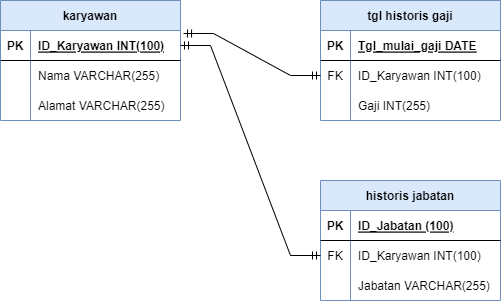

The diagram above was exported from draw.io. Its source (the exported page's mxGraphModel, read from the mxfile embedded in the PNG):
<mxGraphModel dx="868" dy="450" grid="1" gridSize="10" guides="1" tooltips="1" connect="1" arrows="1" fold="1" page="1" pageScale="1" pageWidth="1700" pageHeight="1100" math="0" shadow="0">
  <root>
    <mxCell id="0" />
    <mxCell id="1" parent="0" />
    <mxCell id="1NoyDibefLAUI1hfITqn-11" value="karyawan" style="shape=table;startSize=30;container=1;collapsible=1;childLayout=tableLayout;fixedRows=1;rowLines=0;fontStyle=1;align=center;resizeLast=1;fillColor=#dae8fc;strokeColor=#6c8ebf;" vertex="1" parent="1">
      <mxGeometry x="160" y="250" width="180" height="120" as="geometry" />
    </mxCell>
    <mxCell id="1NoyDibefLAUI1hfITqn-12" value="" style="shape=tableRow;horizontal=0;startSize=0;swimlaneHead=0;swimlaneBody=0;fillColor=none;collapsible=0;dropTarget=0;points=[[0,0.5],[1,0.5]];portConstraint=eastwest;top=0;left=0;right=0;bottom=1;" vertex="1" parent="1NoyDibefLAUI1hfITqn-11">
      <mxGeometry y="30" width="180" height="30" as="geometry" />
    </mxCell>
    <mxCell id="1NoyDibefLAUI1hfITqn-13" value="PK" style="shape=partialRectangle;connectable=0;fillColor=none;top=0;left=0;bottom=0;right=0;fontStyle=1;overflow=hidden;" vertex="1" parent="1NoyDibefLAUI1hfITqn-12">
      <mxGeometry width="30" height="30" as="geometry">
        <mxRectangle width="30" height="30" as="alternateBounds" />
      </mxGeometry>
    </mxCell>
    <mxCell id="1NoyDibefLAUI1hfITqn-14" value="ID_Karyawan INT(100)" style="shape=partialRectangle;connectable=0;fillColor=none;top=0;left=0;bottom=0;right=0;align=left;spacingLeft=6;fontStyle=5;overflow=hidden;" vertex="1" parent="1NoyDibefLAUI1hfITqn-12">
      <mxGeometry x="30" width="150" height="30" as="geometry">
        <mxRectangle width="150" height="30" as="alternateBounds" />
      </mxGeometry>
    </mxCell>
    <mxCell id="1NoyDibefLAUI1hfITqn-15" value="" style="shape=tableRow;horizontal=0;startSize=0;swimlaneHead=0;swimlaneBody=0;fillColor=none;collapsible=0;dropTarget=0;points=[[0,0.5],[1,0.5]];portConstraint=eastwest;top=0;left=0;right=0;bottom=0;" vertex="1" parent="1NoyDibefLAUI1hfITqn-11">
      <mxGeometry y="60" width="180" height="30" as="geometry" />
    </mxCell>
    <mxCell id="1NoyDibefLAUI1hfITqn-16" value="" style="shape=partialRectangle;connectable=0;fillColor=none;top=0;left=0;bottom=0;right=0;editable=1;overflow=hidden;" vertex="1" parent="1NoyDibefLAUI1hfITqn-15">
      <mxGeometry width="30" height="30" as="geometry">
        <mxRectangle width="30" height="30" as="alternateBounds" />
      </mxGeometry>
    </mxCell>
    <mxCell id="1NoyDibefLAUI1hfITqn-17" value="Nama VARCHAR(255)" style="shape=partialRectangle;connectable=0;fillColor=none;top=0;left=0;bottom=0;right=0;align=left;spacingLeft=6;overflow=hidden;" vertex="1" parent="1NoyDibefLAUI1hfITqn-15">
      <mxGeometry x="30" width="150" height="30" as="geometry">
        <mxRectangle width="150" height="30" as="alternateBounds" />
      </mxGeometry>
    </mxCell>
    <mxCell id="1NoyDibefLAUI1hfITqn-18" value="" style="shape=tableRow;horizontal=0;startSize=0;swimlaneHead=0;swimlaneBody=0;fillColor=none;collapsible=0;dropTarget=0;points=[[0,0.5],[1,0.5]];portConstraint=eastwest;top=0;left=0;right=0;bottom=0;" vertex="1" parent="1NoyDibefLAUI1hfITqn-11">
      <mxGeometry y="90" width="180" height="30" as="geometry" />
    </mxCell>
    <mxCell id="1NoyDibefLAUI1hfITqn-19" value="" style="shape=partialRectangle;connectable=0;fillColor=none;top=0;left=0;bottom=0;right=0;editable=1;overflow=hidden;" vertex="1" parent="1NoyDibefLAUI1hfITqn-18">
      <mxGeometry width="30" height="30" as="geometry">
        <mxRectangle width="30" height="30" as="alternateBounds" />
      </mxGeometry>
    </mxCell>
    <mxCell id="1NoyDibefLAUI1hfITqn-20" value="Alamat VARCHAR(255)" style="shape=partialRectangle;connectable=0;fillColor=none;top=0;left=0;bottom=0;right=0;align=left;spacingLeft=6;overflow=hidden;" vertex="1" parent="1NoyDibefLAUI1hfITqn-18">
      <mxGeometry x="30" width="150" height="30" as="geometry">
        <mxRectangle width="150" height="30" as="alternateBounds" />
      </mxGeometry>
    </mxCell>
    <mxCell id="1NoyDibefLAUI1hfITqn-24" value="tgl historis gaji" style="shape=table;startSize=30;container=1;collapsible=1;childLayout=tableLayout;fixedRows=1;rowLines=0;fontStyle=1;align=center;resizeLast=1;fillColor=#dae8fc;strokeColor=#6c8ebf;" vertex="1" parent="1">
      <mxGeometry x="480" y="250" width="180" height="120" as="geometry" />
    </mxCell>
    <mxCell id="1NoyDibefLAUI1hfITqn-25" value="" style="shape=tableRow;horizontal=0;startSize=0;swimlaneHead=0;swimlaneBody=0;fillColor=none;collapsible=0;dropTarget=0;points=[[0,0.5],[1,0.5]];portConstraint=eastwest;top=0;left=0;right=0;bottom=1;" vertex="1" parent="1NoyDibefLAUI1hfITqn-24">
      <mxGeometry y="30" width="180" height="30" as="geometry" />
    </mxCell>
    <mxCell id="1NoyDibefLAUI1hfITqn-26" value="PK" style="shape=partialRectangle;connectable=0;fillColor=none;top=0;left=0;bottom=0;right=0;fontStyle=1;overflow=hidden;" vertex="1" parent="1NoyDibefLAUI1hfITqn-25">
      <mxGeometry width="30" height="30" as="geometry">
        <mxRectangle width="30" height="30" as="alternateBounds" />
      </mxGeometry>
    </mxCell>
    <mxCell id="1NoyDibefLAUI1hfITqn-27" value="Tgl_mulai_gaji DATE" style="shape=partialRectangle;connectable=0;fillColor=none;top=0;left=0;bottom=0;right=0;align=left;spacingLeft=6;fontStyle=5;overflow=hidden;" vertex="1" parent="1NoyDibefLAUI1hfITqn-25">
      <mxGeometry x="30" width="150" height="30" as="geometry">
        <mxRectangle width="150" height="30" as="alternateBounds" />
      </mxGeometry>
    </mxCell>
    <mxCell id="1NoyDibefLAUI1hfITqn-28" value="" style="shape=tableRow;horizontal=0;startSize=0;swimlaneHead=0;swimlaneBody=0;fillColor=none;collapsible=0;dropTarget=0;points=[[0,0.5],[1,0.5]];portConstraint=eastwest;top=0;left=0;right=0;bottom=0;" vertex="1" parent="1NoyDibefLAUI1hfITqn-24">
      <mxGeometry y="60" width="180" height="30" as="geometry" />
    </mxCell>
    <mxCell id="1NoyDibefLAUI1hfITqn-29" value="FK" style="shape=partialRectangle;connectable=0;fillColor=none;top=0;left=0;bottom=0;right=0;editable=1;overflow=hidden;" vertex="1" parent="1NoyDibefLAUI1hfITqn-28">
      <mxGeometry width="30" height="30" as="geometry">
        <mxRectangle width="30" height="30" as="alternateBounds" />
      </mxGeometry>
    </mxCell>
    <mxCell id="1NoyDibefLAUI1hfITqn-30" value="ID_Karyawan INT(100)" style="shape=partialRectangle;connectable=0;fillColor=none;top=0;left=0;bottom=0;right=0;align=left;spacingLeft=6;overflow=hidden;" vertex="1" parent="1NoyDibefLAUI1hfITqn-28">
      <mxGeometry x="30" width="150" height="30" as="geometry">
        <mxRectangle width="150" height="30" as="alternateBounds" />
      </mxGeometry>
    </mxCell>
    <mxCell id="1NoyDibefLAUI1hfITqn-31" value="" style="shape=tableRow;horizontal=0;startSize=0;swimlaneHead=0;swimlaneBody=0;fillColor=none;collapsible=0;dropTarget=0;points=[[0,0.5],[1,0.5]];portConstraint=eastwest;top=0;left=0;right=0;bottom=0;" vertex="1" parent="1NoyDibefLAUI1hfITqn-24">
      <mxGeometry y="90" width="180" height="30" as="geometry" />
    </mxCell>
    <mxCell id="1NoyDibefLAUI1hfITqn-32" value="" style="shape=partialRectangle;connectable=0;fillColor=none;top=0;left=0;bottom=0;right=0;editable=1;overflow=hidden;" vertex="1" parent="1NoyDibefLAUI1hfITqn-31">
      <mxGeometry width="30" height="30" as="geometry">
        <mxRectangle width="30" height="30" as="alternateBounds" />
      </mxGeometry>
    </mxCell>
    <mxCell id="1NoyDibefLAUI1hfITqn-33" value="Gaji INT(255)" style="shape=partialRectangle;connectable=0;fillColor=none;top=0;left=0;bottom=0;right=0;align=left;spacingLeft=6;overflow=hidden;" vertex="1" parent="1NoyDibefLAUI1hfITqn-31">
      <mxGeometry x="30" width="150" height="30" as="geometry">
        <mxRectangle width="150" height="30" as="alternateBounds" />
      </mxGeometry>
    </mxCell>
    <mxCell id="1NoyDibefLAUI1hfITqn-34" value="historis jabatan" style="shape=table;startSize=30;container=1;collapsible=1;childLayout=tableLayout;fixedRows=1;rowLines=0;fontStyle=1;align=center;resizeLast=1;fillColor=#dae8fc;strokeColor=#6c8ebf;" vertex="1" parent="1">
      <mxGeometry x="480" y="430" width="180" height="120" as="geometry" />
    </mxCell>
    <mxCell id="1NoyDibefLAUI1hfITqn-35" value="" style="shape=tableRow;horizontal=0;startSize=0;swimlaneHead=0;swimlaneBody=0;fillColor=none;collapsible=0;dropTarget=0;points=[[0,0.5],[1,0.5]];portConstraint=eastwest;top=0;left=0;right=0;bottom=1;" vertex="1" parent="1NoyDibefLAUI1hfITqn-34">
      <mxGeometry y="30" width="180" height="30" as="geometry" />
    </mxCell>
    <mxCell id="1NoyDibefLAUI1hfITqn-36" value="PK" style="shape=partialRectangle;connectable=0;fillColor=none;top=0;left=0;bottom=0;right=0;fontStyle=1;overflow=hidden;" vertex="1" parent="1NoyDibefLAUI1hfITqn-35">
      <mxGeometry width="30" height="30" as="geometry">
        <mxRectangle width="30" height="30" as="alternateBounds" />
      </mxGeometry>
    </mxCell>
    <mxCell id="1NoyDibefLAUI1hfITqn-37" value="ID_Jabatan (100)" style="shape=partialRectangle;connectable=0;fillColor=none;top=0;left=0;bottom=0;right=0;align=left;spacingLeft=6;fontStyle=5;overflow=hidden;" vertex="1" parent="1NoyDibefLAUI1hfITqn-35">
      <mxGeometry x="30" width="150" height="30" as="geometry">
        <mxRectangle width="150" height="30" as="alternateBounds" />
      </mxGeometry>
    </mxCell>
    <mxCell id="1NoyDibefLAUI1hfITqn-38" value="" style="shape=tableRow;horizontal=0;startSize=0;swimlaneHead=0;swimlaneBody=0;fillColor=none;collapsible=0;dropTarget=0;points=[[0,0.5],[1,0.5]];portConstraint=eastwest;top=0;left=0;right=0;bottom=0;" vertex="1" parent="1NoyDibefLAUI1hfITqn-34">
      <mxGeometry y="60" width="180" height="30" as="geometry" />
    </mxCell>
    <mxCell id="1NoyDibefLAUI1hfITqn-39" value="FK" style="shape=partialRectangle;connectable=0;fillColor=none;top=0;left=0;bottom=0;right=0;editable=1;overflow=hidden;" vertex="1" parent="1NoyDibefLAUI1hfITqn-38">
      <mxGeometry width="30" height="30" as="geometry">
        <mxRectangle width="30" height="30" as="alternateBounds" />
      </mxGeometry>
    </mxCell>
    <mxCell id="1NoyDibefLAUI1hfITqn-40" value="ID_Karyawan INT(100)" style="shape=partialRectangle;connectable=0;fillColor=none;top=0;left=0;bottom=0;right=0;align=left;spacingLeft=6;overflow=hidden;" vertex="1" parent="1NoyDibefLAUI1hfITqn-38">
      <mxGeometry x="30" width="150" height="30" as="geometry">
        <mxRectangle width="150" height="30" as="alternateBounds" />
      </mxGeometry>
    </mxCell>
    <mxCell id="1NoyDibefLAUI1hfITqn-41" value="" style="shape=tableRow;horizontal=0;startSize=0;swimlaneHead=0;swimlaneBody=0;fillColor=none;collapsible=0;dropTarget=0;points=[[0,0.5],[1,0.5]];portConstraint=eastwest;top=0;left=0;right=0;bottom=0;" vertex="1" parent="1NoyDibefLAUI1hfITqn-34">
      <mxGeometry y="90" width="180" height="30" as="geometry" />
    </mxCell>
    <mxCell id="1NoyDibefLAUI1hfITqn-42" value="" style="shape=partialRectangle;connectable=0;fillColor=none;top=0;left=0;bottom=0;right=0;editable=1;overflow=hidden;" vertex="1" parent="1NoyDibefLAUI1hfITqn-41">
      <mxGeometry width="30" height="30" as="geometry">
        <mxRectangle width="30" height="30" as="alternateBounds" />
      </mxGeometry>
    </mxCell>
    <mxCell id="1NoyDibefLAUI1hfITqn-43" value="Jabatan VARCHAR(255)" style="shape=partialRectangle;connectable=0;fillColor=none;top=0;left=0;bottom=0;right=0;align=left;spacingLeft=6;overflow=hidden;" vertex="1" parent="1NoyDibefLAUI1hfITqn-41">
      <mxGeometry x="30" width="150" height="30" as="geometry">
        <mxRectangle width="150" height="30" as="alternateBounds" />
      </mxGeometry>
    </mxCell>
    <mxCell id="1NoyDibefLAUI1hfITqn-44" value="" style="edgeStyle=entityRelationEdgeStyle;fontSize=12;html=1;endArrow=ERmandOne;startArrow=ERmandOne;rounded=0;exitX=1.017;exitY=0.1;exitDx=0;exitDy=0;entryX=0;entryY=0.5;entryDx=0;entryDy=0;exitPerimeter=0;" edge="1" parent="1" source="1NoyDibefLAUI1hfITqn-12" target="1NoyDibefLAUI1hfITqn-28">
      <mxGeometry width="100" height="100" relative="1" as="geometry">
        <mxPoint x="390" y="430" as="sourcePoint" />
        <mxPoint x="490" y="330" as="targetPoint" />
      </mxGeometry>
    </mxCell>
    <mxCell id="1NoyDibefLAUI1hfITqn-45" value="" style="edgeStyle=entityRelationEdgeStyle;fontSize=12;html=1;endArrow=ERmandOne;startArrow=ERmandOne;rounded=0;exitX=1;exitY=0.5;exitDx=0;exitDy=0;entryX=0;entryY=0.5;entryDx=0;entryDy=0;" edge="1" parent="1" source="1NoyDibefLAUI1hfITqn-12" target="1NoyDibefLAUI1hfITqn-38">
      <mxGeometry width="100" height="100" relative="1" as="geometry">
        <mxPoint x="350" y="340" as="sourcePoint" />
        <mxPoint x="490" y="370" as="targetPoint" />
      </mxGeometry>
    </mxCell>
  </root>
</mxGraphModel>